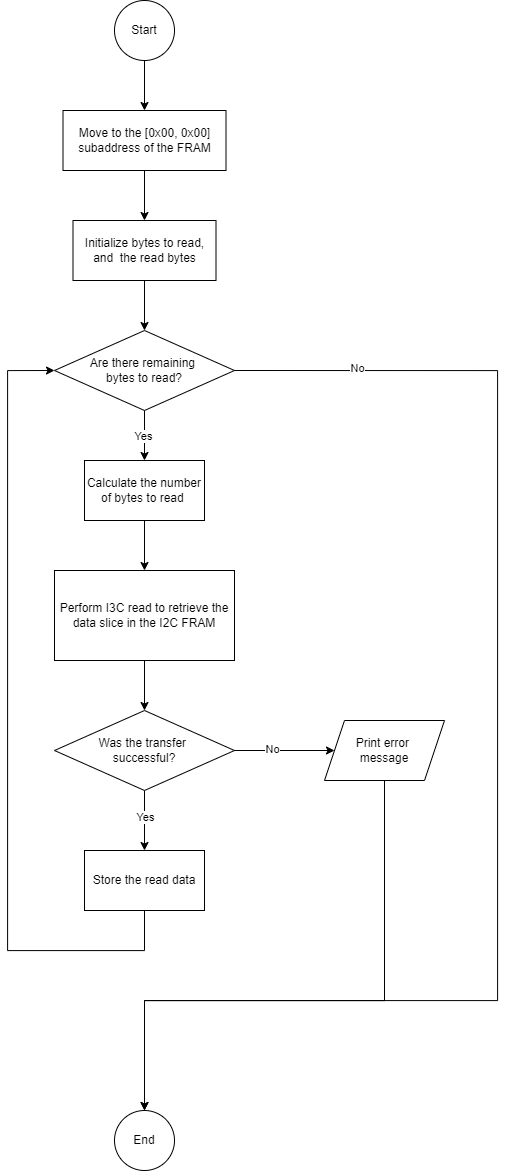

The diagram above was exported from draw.io. Its source (the exported page's mxGraphModel, read from the mxfile embedded in the PNG):
<mxGraphModel dx="2607" dy="2573" grid="1" gridSize="10" guides="1" tooltips="1" connect="1" arrows="1" fold="1" page="1" pageScale="1" pageWidth="827" pageHeight="1169" math="0" shadow="0">
  <root>
    <mxCell id="0" />
    <mxCell id="1" parent="0" />
    <mxCell id="2" style="edgeStyle=orthogonalEdgeStyle;rounded=0;orthogonalLoop=1;jettySize=auto;html=1;exitX=0.5;exitY=1;exitDx=0;exitDy=0;entryX=0.5;entryY=0;entryDx=0;entryDy=0;" edge="1" source="3" target="24" parent="1">
      <mxGeometry relative="1" as="geometry" />
    </mxCell>
    <mxCell id="3" value="Start" style="ellipse;whiteSpace=wrap;html=1;aspect=fixed;" vertex="1" parent="1">
      <mxGeometry x="957" y="-10" width="60" height="60" as="geometry" />
    </mxCell>
    <mxCell id="4" style="edgeStyle=orthogonalEdgeStyle;rounded=0;orthogonalLoop=1;jettySize=auto;html=1;exitX=0.5;exitY=1;exitDx=0;exitDy=0;" edge="1" source="8" target="10" parent="1">
      <mxGeometry relative="1" as="geometry">
        <mxPoint x="987" y="450" as="targetPoint" />
      </mxGeometry>
    </mxCell>
    <mxCell id="5" value="Yes" style="edgeLabel;html=1;align=center;verticalAlign=middle;resizable=0;points=[];" vertex="1" connectable="0" parent="4">
      <mxGeometry x="-0.0024" y="-2" relative="1" as="geometry">
        <mxPoint as="offset" />
      </mxGeometry>
    </mxCell>
    <mxCell id="6" style="edgeStyle=orthogonalEdgeStyle;rounded=0;orthogonalLoop=1;jettySize=auto;html=1;exitX=1;exitY=0.5;exitDx=0;exitDy=0;entryX=0.5;entryY=0;entryDx=0;entryDy=0;" edge="1" source="8" target="20" parent="1">
      <mxGeometry relative="1" as="geometry">
        <Array as="points">
          <mxPoint x="1340" y="360" />
          <mxPoint x="1340" y="990" />
          <mxPoint x="987" y="990" />
        </Array>
      </mxGeometry>
    </mxCell>
    <mxCell id="7" value="No" style="edgeLabel;html=1;align=center;verticalAlign=middle;resizable=0;points=[];" vertex="1" connectable="0" parent="6">
      <mxGeometry x="-0.8215" y="3" relative="1" as="geometry">
        <mxPoint as="offset" />
      </mxGeometry>
    </mxCell>
    <mxCell id="8" value="Are there remaining&amp;nbsp;&lt;div&gt;bytes to read?&lt;/div&gt;" style="rhombus;whiteSpace=wrap;html=1;" vertex="1" parent="1">
      <mxGeometry x="897" y="320" width="180" height="80" as="geometry" />
    </mxCell>
    <mxCell id="9" style="edgeStyle=orthogonalEdgeStyle;rounded=0;orthogonalLoop=1;jettySize=auto;html=1;exitX=0.5;exitY=1;exitDx=0;exitDy=0;entryX=0.5;entryY=0;entryDx=0;entryDy=0;" edge="1" source="10" target="12" parent="1">
      <mxGeometry relative="1" as="geometry" />
    </mxCell>
    <mxCell id="10" value="&lt;span id=&quot;docs-internal-guid-1112344a-7fff-2927-d044-be72899e088a&quot;&gt;&lt;span style=&quot;font-size: 9pt; font-family: Asap, sans-serif; font-variant-numeric: normal; font-variant-east-asian: normal; font-variant-alternates: normal; font-variant-position: normal; vertical-align: baseline; white-space-collapse: preserve;&quot;&gt;Calculate the number of bytes to read &lt;/span&gt;&lt;/span&gt;" style="rounded=0;whiteSpace=wrap;html=1;" vertex="1" parent="1">
      <mxGeometry x="927" y="450" width="120" height="60" as="geometry" />
    </mxCell>
    <mxCell id="11" style="edgeStyle=orthogonalEdgeStyle;rounded=0;orthogonalLoop=1;jettySize=auto;html=1;exitX=0.5;exitY=1;exitDx=0;exitDy=0;entryX=0.5;entryY=0;entryDx=0;entryDy=0;" edge="1" source="12" target="17" parent="1">
      <mxGeometry relative="1" as="geometry" />
    </mxCell>
    <mxCell id="12" value="&lt;span id=&quot;docs-internal-guid-3b605263-7fff-77cd-7966-285c79b0a988&quot;&gt;&lt;span style=&quot;font-size: 9pt; font-family: Asap, sans-serif; font-variant-numeric: normal; font-variant-east-asian: normal; font-variant-alternates: normal; font-variant-position: normal; vertical-align: baseline; white-space-collapse: preserve;&quot;&gt;Perform I3C read to retrieve the data slice in the I2C FRAM&lt;/span&gt;&lt;/span&gt;" style="rounded=0;whiteSpace=wrap;html=1;" vertex="1" parent="1">
      <mxGeometry x="897" y="560" width="180" height="90" as="geometry" />
    </mxCell>
    <mxCell id="13" style="edgeStyle=orthogonalEdgeStyle;rounded=0;orthogonalLoop=1;jettySize=auto;html=1;exitX=1;exitY=0.5;exitDx=0;exitDy=0;entryX=0;entryY=0.5;entryDx=0;entryDy=0;" edge="1" source="17" target="19" parent="1">
      <mxGeometry relative="1" as="geometry" />
    </mxCell>
    <mxCell id="14" value="No" style="edgeLabel;html=1;align=center;verticalAlign=middle;resizable=0;points=[];" vertex="1" connectable="0" parent="13">
      <mxGeometry x="-0.2341" y="2" relative="1" as="geometry">
        <mxPoint x="-1" as="offset" />
      </mxGeometry>
    </mxCell>
    <mxCell id="15" style="edgeStyle=orthogonalEdgeStyle;rounded=0;orthogonalLoop=1;jettySize=auto;html=1;exitX=0.5;exitY=1;exitDx=0;exitDy=0;entryX=0.5;entryY=0;entryDx=0;entryDy=0;" edge="1" source="17" target="22" parent="1">
      <mxGeometry relative="1" as="geometry">
        <mxPoint x="987" y="830" as="targetPoint" />
      </mxGeometry>
    </mxCell>
    <mxCell id="16" value="Yes" style="edgeLabel;html=1;align=center;verticalAlign=middle;resizable=0;points=[];" vertex="1" connectable="0" parent="15">
      <mxGeometry x="0.1467" y="-1" relative="1" as="geometry">
        <mxPoint x="1" y="-8" as="offset" />
      </mxGeometry>
    </mxCell>
    <mxCell id="17" value="Was the transfer&amp;nbsp;&lt;div&gt;successful?&lt;/div&gt;" style="rhombus;whiteSpace=wrap;html=1;" vertex="1" parent="1">
      <mxGeometry x="897" y="700" width="180" height="80" as="geometry" />
    </mxCell>
    <mxCell id="18" style="edgeStyle=orthogonalEdgeStyle;rounded=0;orthogonalLoop=1;jettySize=auto;html=1;exitX=0.5;exitY=1;exitDx=0;exitDy=0;entryX=0.5;entryY=0;entryDx=0;entryDy=0;" edge="1" source="19" target="20" parent="1">
      <mxGeometry relative="1" as="geometry">
        <Array as="points">
          <mxPoint x="1227" y="990" />
          <mxPoint x="987" y="990" />
        </Array>
      </mxGeometry>
    </mxCell>
    <mxCell id="19" value="Print error&amp;nbsp;&lt;div&gt;message&lt;/div&gt;" style="shape=parallelogram;perimeter=parallelogramPerimeter;whiteSpace=wrap;html=1;fixedSize=1;" vertex="1" parent="1">
      <mxGeometry x="1167" y="710" width="120" height="60" as="geometry" />
    </mxCell>
    <mxCell id="20" value="End" style="ellipse;whiteSpace=wrap;html=1;aspect=fixed;" vertex="1" parent="1">
      <mxGeometry x="957" y="1100" width="60" height="60" as="geometry" />
    </mxCell>
    <mxCell id="21" style="edgeStyle=orthogonalEdgeStyle;rounded=0;orthogonalLoop=1;jettySize=auto;html=1;exitX=0.5;exitY=1;exitDx=0;exitDy=0;entryX=0;entryY=0.5;entryDx=0;entryDy=0;" edge="1" source="22" target="8" parent="1">
      <mxGeometry relative="1" as="geometry">
        <Array as="points">
          <mxPoint x="987" y="940" />
          <mxPoint x="850" y="940" />
          <mxPoint x="850" y="360" />
        </Array>
      </mxGeometry>
    </mxCell>
    <mxCell id="22" value="Store the read data" style="rounded=0;whiteSpace=wrap;html=1;" vertex="1" parent="1">
      <mxGeometry x="927" y="840" width="120" height="60" as="geometry" />
    </mxCell>
    <mxCell id="23" style="edgeStyle=orthogonalEdgeStyle;rounded=0;orthogonalLoop=1;jettySize=auto;html=1;exitX=0.5;exitY=1;exitDx=0;exitDy=0;" edge="1" source="24" target="26" parent="1">
      <mxGeometry relative="1" as="geometry" />
    </mxCell>
    <mxCell id="24" value="Move to the [0x00, 0x00] subaddress of the FRAM" style="rounded=0;whiteSpace=wrap;html=1;" vertex="1" parent="1">
      <mxGeometry x="905.5" y="100" width="163" height="60" as="geometry" />
    </mxCell>
    <mxCell id="25" style="edgeStyle=orthogonalEdgeStyle;rounded=0;orthogonalLoop=1;jettySize=auto;html=1;exitX=0.5;exitY=1;exitDx=0;exitDy=0;entryX=0.5;entryY=0;entryDx=0;entryDy=0;" edge="1" source="26" target="8" parent="1">
      <mxGeometry relative="1" as="geometry" />
    </mxCell>
    <mxCell id="26" value="&lt;span id=&quot;docs-internal-guid-5596c3f4-7fff-93de-b118-adef6368ab01&quot;&gt;&lt;span style=&quot;font-size: 9pt; font-family: Asap, sans-serif; font-variant-numeric: normal; font-variant-east-asian: normal; font-variant-alternates: normal; font-variant-position: normal; vertical-align: baseline; white-space-collapse: preserve;&quot;&gt;Initialize bytes to read, and&amp;nbsp; the read bytes&lt;/span&gt;&lt;/span&gt;" style="rounded=0;whiteSpace=wrap;html=1;" vertex="1" parent="1">
      <mxGeometry x="915.5" y="210" width="143" height="60" as="geometry" />
    </mxCell>
  </root>
</mxGraphModel>